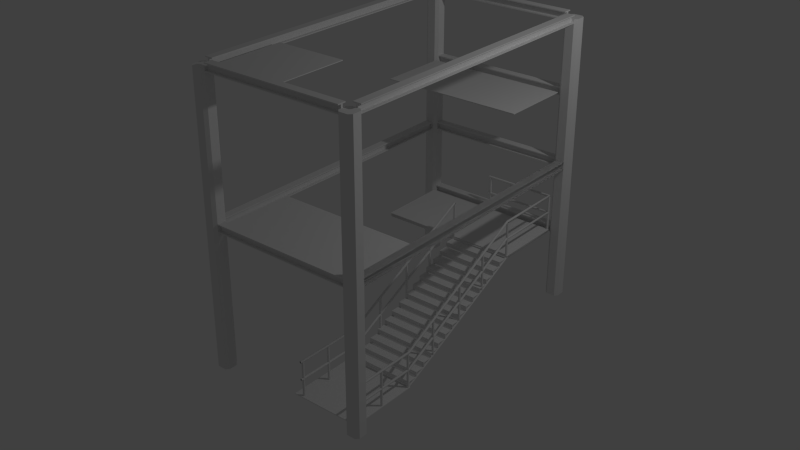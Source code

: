 # Source: Scaffold.blend  (saved by Blender 2.73.0; exported with 4.5.12 LTS)
import bpy
from mathutils import Matrix  # noqa: F401  (used for matrix-valued properties, if any)

bpy.ops.wm.read_factory_settings(use_empty=True)
scene = bpy.context.scene
scene.name = 'Scene'

# ---- collections
col_collection_1 = bpy.data.collections.new('Collection 1'); scene.collection.children.link(col_collection_1)

# ---- world
world_world = bpy.data.worlds.new('World'); scene.world = world_world
world_world.color = (0.05088, 0.05088, 0.05088)
world_world.use_sun_shadow = False
world_world.sun_shadow_jitter_overblur = 0.0
world_world.cycles.sampling_method = 'MANUAL'
world_world.cycles.sample_map_resolution = 256

# ---- lights
light_lamp = bpy.data.lights.new('Lamp', 'POINT')
light_lamp.transmission_factor = 0.0
light_lamp.cutoff_distance = 30.0
light_lamp.energy = 100.0
light_lamp.shadow_buffer_clip_start = 1.001
light_lamp.shadow_soft_size = 0.1
light_lamp.shadow_maximum_resolution = 0.006
light_lamp.use_absolute_resolution = True
light_lamp.cycles.use_multiple_importance_sampling = False

# ---- meshes
me_plane_012 = bpy.data.meshes.new('Plane.012')
me_plane_012.from_pydata([(-0.03904, -0.503, 0.0), (0.03904, -0.503, 0.0), (-0.03904, 0.648, 0.0), (0.03904, 0.648, 0.0)], [], [(0, 1, 3, 2)])
me_plane_012.use_remesh_preserve_volume = False
me_plane_012.use_remesh_preserve_attributes = False
me_plane_012.use_mirror_vertex_groups = False
me_plane_012.update()
me_plane_011 = bpy.data.meshes.new('Plane.011')
me_plane_011.from_pydata([(-0.056, -0.056, 0.0), (0.056, -0.056, 0.0), (-0.056, 0.056, 0.0), (0.056, 0.056, 0.0), (-0.056, -0.04211, 0.0), (-0.056, 0.04211, 0.0), (0.056, 0.04211, 0.0), (0.056, -0.04211, 0.0), (-0.01372, 0.056, 0.0), (0.01372, 0.056, 0.0), (0.01372, -0.056, 0.0), (-0.01372, -0.056, 0.0), (-0.01372, 0.04211, 0.0), (0.01372, 0.04211, 0.0), (-0.01372, -0.04211, 0.0), (0.01372, -0.04211, 0.0)], [], [(10, 1, 7, 15), (0, 11, 14, 4), (13, 6, 3, 9), (10, 15, 14, 11), (12, 14, 15, 13), (13, 9, 8, 12), (5, 12, 8, 2)])
me_plane_011.use_remesh_preserve_volume = False
me_plane_011.use_remesh_preserve_attributes = False
me_plane_011.use_mirror_vertex_groups = False
me_plane_011.update()
me_plane_009 = bpy.data.meshes.new('Plane.009')
me_plane_009.from_pydata([(-0.056, -0.056, 0.0), (0.056, -0.056, 0.0), (-0.056, 0.056, 0.0), (0.056, 0.056, 0.0), (-0.056, -0.04211, 0.0), (-0.056, 0.04211, 0.0), (0.056, 0.04211, 0.0), (0.056, -0.04211, 0.0), (-0.01372, 0.056, 0.0), (0.01372, 0.056, 0.0), (0.01372, -0.056, 0.0), (-0.01372, -0.056, 0.0), (-0.01372, 0.04211, 0.0), (0.01372, 0.04211, 0.0), (-0.01372, -0.04211, 0.0), (0.01372, -0.04211, 0.0)], [], [(10, 1, 7, 15), (0, 11, 14, 4), (13, 6, 3, 9), (10, 15, 14, 11), (12, 14, 15, 13), (13, 9, 8, 12), (5, 12, 8, 2)])
me_plane_009.use_remesh_preserve_volume = False
me_plane_009.use_remesh_preserve_attributes = False
me_plane_009.use_mirror_vertex_groups = False
me_plane_009.update()
me_plane_008 = bpy.data.meshes.new('Plane.008')
me_plane_008.from_pydata([(-0.056, -0.056, 0.0), (0.056, -0.056, 0.0), (-0.056, 0.056, 0.0), (0.056, 0.056, 0.0), (-0.056, -0.04211, 0.0), (-0.056, 0.04211, 0.0), (0.056, 0.04211, 0.0), (0.056, -0.04211, 0.0), (-0.01372, 0.056, 0.0), (0.01372, 0.056, 0.0), (0.01372, -0.056, 0.0), (-0.01372, -0.056, 0.0), (-0.01372, 0.04211, 0.0), (0.01372, 0.04211, 0.0), (-0.01372, -0.04211, 0.0), (0.01372, -0.04211, 0.0)], [], [(10, 1, 7, 15), (0, 11, 14, 4), (13, 6, 3, 9), (10, 15, 14, 11), (12, 14, 15, 13), (13, 9, 8, 12), (5, 12, 8, 2)])
me_plane_008.use_remesh_preserve_volume = False
me_plane_008.use_remesh_preserve_attributes = False
me_plane_008.use_mirror_vertex_groups = False
me_plane_008.update()
me_plane_007 = bpy.data.meshes.new('Plane.007')
me_plane_007.from_pydata([(-0.056, -0.056, 0.0), (0.056, -0.056, 0.0), (-0.056, 0.056, 0.0), (0.056, 0.056, 0.0), (-0.056, -0.04211, 0.0), (-0.056, 0.04211, 0.0), (0.056, 0.04211, 0.0), (0.056, -0.04211, 0.0), (-0.01372, 0.056, 0.0), (0.01372, 0.056, 0.0), (0.01372, -0.056, 0.0), (-0.01372, -0.056, 0.0), (-0.01372, 0.04211, 0.0), (0.01372, 0.04211, 0.0), (-0.01372, -0.04211, 0.0), (0.01372, -0.04211, 0.0)], [], [(10, 1, 7, 15), (0, 11, 14, 4), (13, 6, 3, 9), (10, 15, 14, 11), (12, 14, 15, 13), (13, 9, 8, 12), (5, 12, 8, 2)])
me_plane_007.use_remesh_preserve_volume = False
me_plane_007.use_remesh_preserve_attributes = False
me_plane_007.use_mirror_vertex_groups = False
me_plane_007.update()
me_plane_006 = bpy.data.meshes.new('Plane.006')
me_plane_006.from_pydata([(-0.056, -0.056, 0.0), (0.056, -0.056, 0.0), (-0.056, 0.056, 0.0), (0.056, 0.056, 0.0), (-0.056, -0.04211, 0.0), (-0.056, 0.04211, 0.0), (0.056, 0.04211, 0.0), (0.056, -0.04211, 0.0), (-0.01372, 0.056, 0.0), (0.01372, 0.056, 0.0), (0.01372, -0.056, 0.0), (-0.01372, -0.056, 0.0), (-0.01372, 0.04211, 0.0), (0.01372, 0.04211, 0.0), (-0.01372, -0.04211, 0.0), (0.01372, -0.04211, 0.0)], [], [(10, 1, 7, 15), (0, 11, 14, 4), (13, 6, 3, 9), (10, 15, 14, 11), (12, 14, 15, 13), (13, 9, 8, 12), (5, 12, 8, 2)])
me_plane_006.use_remesh_preserve_volume = False
me_plane_006.use_remesh_preserve_attributes = False
me_plane_006.use_mirror_vertex_groups = False
me_plane_006.update()
me_plane_004 = bpy.data.meshes.new('Plane.004')
me_plane_004.from_pydata([(-0.06099, -0.1, 0.0), (-0.1, -0.06099, 0.0), (0.1, -0.06099, 0.0), (0.06099, -0.1, 0.0), (-0.1, 0.06099, 0.0), (-0.06099, 0.1, 0.0), (0.06099, 0.1, 0.0), (0.1, 0.06099, 0.0)], [], [(0, 1, 4, 5, 6, 7, 2, 3)])
me_plane_004.use_remesh_preserve_volume = False
me_plane_004.use_remesh_preserve_attributes = False
me_plane_004.use_mirror_vertex_groups = False
me_plane_004.update()
me_plane_003 = bpy.data.meshes.new('Plane.003')
me_plane_003.from_pydata([(-0.06099, -0.1, 0.0), (-0.1, -0.06099, 0.0), (0.1, -0.06099, 0.0), (0.06099, -0.1, 0.0), (-0.1, 0.06099, 0.0), (-0.06099, 0.1, 0.0), (0.06099, 0.1, 0.0), (0.1, 0.06099, 0.0)], [], [(0, 1, 4, 5, 6, 7, 2, 3)])
me_plane_003.use_remesh_preserve_volume = False
me_plane_003.use_remesh_preserve_attributes = False
me_plane_003.use_mirror_vertex_groups = False
me_plane_003.update()
me_plane_002 = bpy.data.meshes.new('Plane.002')
me_plane_002.from_pydata([(-0.06099, -0.1, 0.0), (-0.1, -0.06099, 0.0), (0.1, -0.06099, 0.0), (0.06099, -0.1, 0.0), (-0.1, 0.06099, 0.0), (-0.06099, 0.1, 0.0), (0.06099, 0.1, 0.0), (0.1, 0.06099, 0.0)], [], [(0, 1, 4, 5, 6, 7, 2, 3)])
me_plane_002.use_remesh_preserve_volume = False
me_plane_002.use_remesh_preserve_attributes = False
me_plane_002.use_mirror_vertex_groups = False
me_plane_002.update()
me_plane_001 = bpy.data.meshes.new('Plane.001')
me_plane_001.from_pydata([(-0.06099, -0.1, 0.0), (-0.1, -0.06099, 0.0), (0.1, -0.06099, 0.0), (0.06099, -0.1, 0.0), (-0.1, 0.06099, 0.0), (-0.06099, 0.1, 0.0), (0.06099, 0.1, 0.0), (0.1, 0.06099, 0.0)], [], [(0, 1, 4, 5, 6, 7, 2, 3)])
me_plane_001.use_remesh_preserve_volume = False
me_plane_001.use_remesh_preserve_attributes = False
me_plane_001.use_mirror_vertex_groups = False
me_plane_001.update()
me_plane_005 = bpy.data.meshes.new('Plane.005')
me_plane_005.from_pydata([(0.4881, 0.1104, -0.0001848), (-0.3929, 0.1104, -0.0001848), (0.4881, 0.225, -0.00018), (-0.3929, 0.225, -0.00018), (0.4881, 0.1104, -0.05004), (-0.3929, 0.1104, -0.05004)], [], [(0, 1, 3, 2), (1, 0, 4, 5)])
me_plane_005.use_remesh_preserve_volume = False
me_plane_005.use_remesh_preserve_attributes = False
me_plane_005.use_mirror_vertex_groups = False
me_plane_005.update()
me_plane = bpy.data.meshes.new('Plane')
me_plane.from_pydata([(1.0, -2.0, 0.0), (1.0, 2.0, 1.0), (0.0, -2.0, 0.0), (0.0, 2.0, 1.0), (1.0, -1.0, 0.0), (1.0, 1.0, 1.0), (0.0, -1.0, 0.0), (0.0, 1.0, 1.0)], [], [(7, 5, 1, 3), (2, 0, 4, 6)])
me_plane.use_remesh_preserve_volume = False
me_plane.use_remesh_preserve_attributes = False
me_plane.use_mirror_vertex_groups = False
me_plane.update()

# ---- curves / text
cu_plane_000 = bpy.data.curves.new('Plane.000', 'CURVE')
cu_plane_000.dimensions = '3D'
_sp = cu_plane_000.splines.new('BEZIER'); _sp.bezier_points.add(3)
_sp.bezier_points.foreach_set('co', [1.0, -0.906, 0.006303, 1.0, -0.906, 0.006303, 1.0, -0.906, 0.006303, 1.0, 1.143, 0.9804])
_sp.bezier_points.foreach_set('handle_left', [1.0, -0.906, 0.006303, 1.0, -0.906, 0.006303, 1.0, -0.906, 0.006303, 1.0, 0.3899, 0.62])
_sp.bezier_points.foreach_set('handle_right', [1.0, -0.906, 0.006303, 1.0, -0.906, 0.006303, 1.0, -0.2697, 0.2947, 1.0, 1.79, 1.308])
for _p, _l, _r in zip(_sp.bezier_points, ['VECTOR', 'VECTOR', 'VECTOR', 'FREE'], ['VECTOR', 'VECTOR', 'FREE', 'FREE']): _p.handle_left_type = _l; _p.handle_right_type = _r
_sp.order_v = 0
_sp.resolution_v = 0
_sp.use_endpoint_u = True
_sp = cu_plane_000.splines.new('BEZIER'); _sp.bezier_points.add(3)
_sp.bezier_points.foreach_set('co', [0.1401, -0.906, 0.006303, 0.1401, -0.906, 0.006303, 0.1401, -0.906, 0.006303, 0.1401, 1.143, 0.9804])
_sp.bezier_points.foreach_set('handle_left', [0.1401, -0.906, 0.006303, 0.1401, -0.906, 0.006303, 0.1401, -0.906, 0.006303, 0.1401, 0.3899, 0.62])
_sp.bezier_points.foreach_set('handle_right', [0.1401, -0.906, 0.006303, 0.1401, -0.906, 0.006303, 0.1401, -0.2697, 0.2947, 0.1401, 1.79, 1.308])
for _p, _l, _r in zip(_sp.bezier_points, ['VECTOR', 'VECTOR', 'VECTOR', 'FREE'], ['VECTOR', 'VECTOR', 'FREE', 'FREE']): _p.handle_left_type = _l; _p.handle_right_type = _r
_sp.order_v = 0
_sp.resolution_v = 0
_sp.use_endpoint_u = True
cu_plane_000.use_path_clamp = True
cu_plane_000.bevel_resolution = 1
cu_plane_000.bevel_depth = 0.017
cu_plane_000.fill_mode = 'FULL'
cu_plane_021 = bpy.data.curves.new('Plane.021', 'CURVE')
cu_plane_021.dimensions = '3D'
_sp = cu_plane_021.splines.new('POLY'); _sp.points.add(3)
_sp.points.foreach_set('co', [-0.973, 1.987, 0.9987, 0.0, 0.973, 1.987, 1.0, 0.0, 0.973, 1.013, 1.0, 0.0, -0.973, 1.013, 0.9987, 0.0])
_sp.order_u = 2
_sp.order_v = 0
_sp.resolution_v = 0
_sp.use_cyclic_u = True
_sp = cu_plane_021.splines.new('POLY'); _sp.points.add(1)
_sp.points.foreach_set('co', [-0.027, 1.987, 1.0, 0.0, -0.027, 1.013, 1.0, 0.0])
_sp.order_u = 2
_sp.order_v = 0
_sp.resolution_v = 0
_sp.use_endpoint_u = True
cu_plane_021.use_path_clamp = True
cu_plane_021.bevel_resolution = 1
cu_plane_021.bevel_depth = 0.02608
cu_plane_021.fill_mode = 'FULL'
cu_plane_019 = bpy.data.curves.new('Plane.019', 'CURVE')
cu_plane_019.dimensions = '3D'
_sp = cu_plane_019.splines.new('BEZIER'); _sp.bezier_points.add(4)
_sp.bezier_points.foreach_set('co', [0.6667, -1.833, -0.25, 0.6667, -0.8333, -0.25, 0.6667, 1.167, 0.75, 0.6667, 2.167, 0.75, -0.3333, 2.167, 0.75])
_sp.bezier_points.foreach_set('handle_left', [0.6667, -2.167, -0.25, 0.6667, -1.167, -0.25, 0.6667, 0.5, 0.4167, 0.6667, 1.833, 0.75, 0.0, 2.167, 0.75])
_sp.bezier_points.foreach_set('handle_right', [0.6667, -1.5, -0.25, 0.6667, -0.1667, 0.08333, 0.6667, 1.5, 0.75, 0.3333, 2.167, 0.75, -0.6667, 2.167, 0.75])
for _p, _l, _r in zip(_sp.bezier_points, ['VECTOR', 'VECTOR', 'VECTOR', 'VECTOR', 'VECTOR'], ['VECTOR', 'VECTOR', 'VECTOR', 'VECTOR', 'VECTOR']): _p.handle_left_type = _l; _p.handle_right_type = _r
_sp.order_v = 0
_sp.resolution_v = 0
_sp.use_endpoint_u = True
_sp = cu_plane_019.splines.new('BEZIER'); _sp.bezier_points.add(4)
_sp.bezier_points.foreach_set('co', [0.6667, -1.833, -0.5, 0.6667, -0.8333, -0.5, 0.6667, 1.167, 0.5, 0.6667, 2.167, 0.5, -0.3333, 2.167, 0.5])
_sp.bezier_points.foreach_set('handle_left', [0.6667, -2.167, -0.5, 0.6667, -1.167, -0.5, 0.6667, 0.5, 0.1667, 0.6667, 1.833, 0.5, 0.0, 2.167, 0.5])
_sp.bezier_points.foreach_set('handle_right', [0.6667, -1.5, -0.5, 0.6667, -0.1667, -0.1667, 0.6667, 1.5, 0.5, 0.3333, 2.167, 0.5, -0.6667, 2.167, 0.5])
for _p, _l, _r in zip(_sp.bezier_points, ['VECTOR', 'VECTOR', 'VECTOR', 'VECTOR', 'VECTOR'], ['VECTOR', 'VECTOR', 'VECTOR', 'VECTOR', 'VECTOR']): _p.handle_left_type = _l; _p.handle_right_type = _r
_sp.order_v = 0
_sp.resolution_v = 0
_sp.use_endpoint_u = True
_sp = cu_plane_019.splines.new('BEZIER'); _sp.bezier_points.add(1)
_sp.bezier_points.foreach_set('co', [0.6667, -1.794, -0.75, 0.6667, -1.794, -0.257])
_sp.bezier_points.foreach_set('handle_left', [0.6667, -1.794, -0.9143, 0.6667, -1.794, -0.4213])
_sp.bezier_points.foreach_set('handle_right', [0.6667, -1.794, -0.5857, 0.6667, -1.794, -0.09267])
for _p, _l, _r in zip(_sp.bezier_points, ['VECTOR', 'VECTOR'], ['VECTOR', 'VECTOR']): _p.handle_left_type = _l; _p.handle_right_type = _r
_sp.bezier_points.foreach_set('radius', [0.99, 0.99])
_sp.order_v = 0
_sp.resolution_v = 0
_sp.use_endpoint_u = True
_sp = cu_plane_019.splines.new('BEZIER'); _sp.bezier_points.add(1)
_sp.bezier_points.foreach_set('co', [0.6667, -0.8541, -0.75, 0.6667, -0.8541, -0.257])
_sp.bezier_points.foreach_set('handle_left', [0.6667, -0.8541, -0.9143, 0.6667, -0.8541, -0.4213])
_sp.bezier_points.foreach_set('handle_right', [0.6667, -0.8541, -0.5857, 0.6667, -0.8541, -0.09267])
for _p, _l, _r in zip(_sp.bezier_points, ['VECTOR', 'VECTOR'], ['VECTOR', 'VECTOR']): _p.handle_left_type = _l; _p.handle_right_type = _r
_sp.bezier_points.foreach_set('radius', [0.99, 0.99])
_sp.order_v = 0
_sp.resolution_v = 0
_sp.use_endpoint_u = True
_sp = cu_plane_019.splines.new('BEZIER'); _sp.bezier_points.add(1)
_sp.bezier_points.foreach_set('co', [0.6667, -1.349, -0.75, 0.6667, -1.349, -0.257])
_sp.bezier_points.foreach_set('handle_left', [0.6667, -1.349, -0.9143, 0.6667, -1.349, -0.4213])
_sp.bezier_points.foreach_set('handle_right', [0.6667, -1.349, -0.5857, 0.6667, -1.349, -0.09267])
for _p, _l, _r in zip(_sp.bezier_points, ['VECTOR', 'VECTOR'], ['VECTOR', 'VECTOR']): _p.handle_left_type = _l; _p.handle_right_type = _r
_sp.bezier_points.foreach_set('radius', [0.99, 0.99])
_sp.order_v = 0
_sp.resolution_v = 0
_sp.use_endpoint_u = True
_sp = cu_plane_019.splines.new('BEZIER'); _sp.bezier_points.add(1)
_sp.bezier_points.foreach_set('co', [0.6667, -0.3631, -0.5473, 0.6667, -0.3631, -0.021])
_sp.bezier_points.foreach_set('handle_left', [0.6667, -0.3631, -0.7228, 0.6667, -0.3631, -0.1964])
_sp.bezier_points.foreach_set('handle_right', [0.6667, -0.3631, -0.3638, 0.6667, -0.3631, 0.1544])
for _p, _l, _r in zip(_sp.bezier_points, ['VECTOR', 'VECTOR'], ['FREE', 'VECTOR']): _p.handle_left_type = _l; _p.handle_right_type = _r
_sp.bezier_points.foreach_set('radius', [0.99, 0.99])
_sp.order_v = 0
_sp.resolution_v = 0
_sp.use_endpoint_u = True
_sp = cu_plane_019.splines.new('BEZIER'); _sp.bezier_points.add(1)
_sp.bezier_points.foreach_set('co', [0.6667, 0.1681, -0.2833, 0.6667, 0.1681, 0.243])
_sp.bezier_points.foreach_set('handle_left', [0.6667, 0.1681, -0.4588, 0.6667, 0.1681, 0.06756])
_sp.bezier_points.foreach_set('handle_right', [0.6667, 0.1681, -0.09975, 0.6667, 0.1681, 0.4184])
for _p, _l, _r in zip(_sp.bezier_points, ['VECTOR', 'VECTOR'], ['FREE', 'VECTOR']): _p.handle_left_type = _l; _p.handle_right_type = _r
_sp.bezier_points.foreach_set('radius', [0.99, 0.99])
_sp.order_v = 0
_sp.resolution_v = 0
_sp.use_endpoint_u = True
_sp = cu_plane_019.splines.new('BEZIER'); _sp.bezier_points.add(1)
_sp.bezier_points.foreach_set('co', [0.6667, 0.6485, -0.04453, 0.6667, 0.6485, 0.4818])
_sp.bezier_points.foreach_set('handle_left', [0.6667, 0.6485, -0.22, 0.6667, 0.6485, 0.3064])
_sp.bezier_points.foreach_set('handle_right', [0.6667, 0.6485, 0.139, 0.6667, 0.6485, 0.6572])
for _p, _l, _r in zip(_sp.bezier_points, ['VECTOR', 'VECTOR'], ['FREE', 'VECTOR']): _p.handle_left_type = _l; _p.handle_right_type = _r
_sp.bezier_points.foreach_set('radius', [0.99, 0.99])
_sp.order_v = 0
_sp.resolution_v = 0
_sp.use_endpoint_u = True
_sp = cu_plane_019.splines.new('BEZIER'); _sp.bezier_points.add(1)
_sp.bezier_points.foreach_set('co', [0.6667, 1.18, 0.2297, 0.6667, 1.18, 0.7356])
_sp.bezier_points.foreach_set('handle_left', [0.6667, 1.18, 0.06111, 0.6667, 1.18, 0.567])
_sp.bezier_points.foreach_set('handle_right', [0.6667, 1.18, 0.3984, 0.6667, 1.18, 0.9043])
for _p, _l, _r in zip(_sp.bezier_points, ['VECTOR', 'VECTOR'], ['VECTOR', 'VECTOR']): _p.handle_left_type = _l; _p.handle_right_type = _r
_sp.bezier_points.foreach_set('radius', [0.99, 0.99])
_sp.order_v = 0
_sp.resolution_v = 0
_sp.use_endpoint_u = True
_sp = cu_plane_019.splines.new('BEZIER'); _sp.bezier_points.add(1)
_sp.bezier_points.foreach_set('co', [0.6667, 2.166, 0.2203, 0.6667, 2.166, 0.747])
_sp.bezier_points.foreach_set('handle_left', [0.6667, 2.166, 0.04474, 0.6667, 2.166, 0.5715])
_sp.bezier_points.foreach_set('handle_right', [0.6667, 2.166, 0.3959, 0.6667, 2.166, 0.9226])
for _p, _l, _r in zip(_sp.bezier_points, ['VECTOR', 'VECTOR'], ['VECTOR', 'VECTOR']): _p.handle_left_type = _l; _p.handle_right_type = _r
_sp.bezier_points.foreach_set('radius', [0.99, 0.99])
_sp.order_v = 0
_sp.resolution_v = 0
_sp.use_endpoint_u = True
_sp = cu_plane_019.splines.new('BEZIER'); _sp.bezier_points.add(1)
_sp.bezier_points.foreach_set('co', [-0.3038, 2.166, 0.2203, -0.3038, 2.166, 0.747])
_sp.bezier_points.foreach_set('handle_left', [-0.3038, 2.166, 0.04474, -0.3038, 2.166, 0.5715])
_sp.bezier_points.foreach_set('handle_right', [-0.3038, 2.166, 0.3959, -0.3038, 2.166, 0.9226])
for _p, _l, _r in zip(_sp.bezier_points, ['VECTOR', 'VECTOR'], ['VECTOR', 'VECTOR']): _p.handle_left_type = _l; _p.handle_right_type = _r
_sp.bezier_points.foreach_set('radius', [0.99, 0.99])
_sp.order_v = 0
_sp.resolution_v = 0
_sp.use_endpoint_u = True
_sp = cu_plane_019.splines.new('BEZIER'); _sp.bezier_points.add(1)
_sp.bezier_points.foreach_set('co', [-0.1938, 1.18, 0.2297, -0.1938, 1.18, 0.7356])
_sp.bezier_points.foreach_set('handle_left', [-0.1938, 1.187, 0.06111, -0.1938, 1.18, 0.567])
_sp.bezier_points.foreach_set('handle_right', [-0.1938, 1.18, 0.3984, -0.1938, 1.187, 0.9043])
for _p, _l, _r in zip(_sp.bezier_points, ['FREE', 'VECTOR'], ['VECTOR', 'FREE']): _p.handle_left_type = _l; _p.handle_right_type = _r
_sp.bezier_points.foreach_set('radius', [0.99, 0.99])
_sp.order_v = 0
_sp.resolution_v = 0
_sp.use_endpoint_u = True
_sp = cu_plane_019.splines.new('BEZIER'); _sp.bezier_points.add(1)
_sp.bezier_points.foreach_set('co', [-0.1938, 0.6485, -0.04453, -0.1938, 0.6485, 0.4818])
_sp.bezier_points.foreach_set('handle_left', [-0.1938, 0.6485, -0.22, -0.1938, 0.6485, 0.3064])
_sp.bezier_points.foreach_set('handle_right', [-0.1938, 0.6485, 0.139, -0.1938, 0.6485, 0.6572])
for _p, _l, _r in zip(_sp.bezier_points, ['VECTOR', 'VECTOR'], ['FREE', 'VECTOR']): _p.handle_left_type = _l; _p.handle_right_type = _r
_sp.bezier_points.foreach_set('radius', [0.99, 0.99])
_sp.order_v = 0
_sp.resolution_v = 0
_sp.use_endpoint_u = True
_sp = cu_plane_019.splines.new('BEZIER'); _sp.bezier_points.add(1)
_sp.bezier_points.foreach_set('co', [-0.1938, 0.1681, -0.2833, -0.1938, 0.1681, 0.243])
_sp.bezier_points.foreach_set('handle_left', [-0.1938, 0.1681, -0.4588, -0.1938, 0.1681, 0.06756])
_sp.bezier_points.foreach_set('handle_right', [-0.1938, 0.1681, -0.09975, -0.1938, 0.1681, 0.4184])
for _p, _l, _r in zip(_sp.bezier_points, ['VECTOR', 'VECTOR'], ['FREE', 'VECTOR']): _p.handle_left_type = _l; _p.handle_right_type = _r
_sp.bezier_points.foreach_set('radius', [0.99, 0.99])
_sp.order_v = 0
_sp.resolution_v = 0
_sp.use_endpoint_u = True
_sp = cu_plane_019.splines.new('BEZIER'); _sp.bezier_points.add(1)
_sp.bezier_points.foreach_set('co', [-0.1938, -0.3631, -0.5473, -0.1938, -0.3631, -0.021])
_sp.bezier_points.foreach_set('handle_left', [-0.1938, -0.3631, -0.7228, -0.1938, -0.3631, -0.1964])
_sp.bezier_points.foreach_set('handle_right', [-0.1938, -0.3631, -0.3638, -0.1938, -0.3631, 0.1544])
for _p, _l, _r in zip(_sp.bezier_points, ['VECTOR', 'VECTOR'], ['FREE', 'VECTOR']): _p.handle_left_type = _l; _p.handle_right_type = _r
_sp.bezier_points.foreach_set('radius', [0.99, 0.99])
_sp.order_v = 0
_sp.resolution_v = 0
_sp.use_endpoint_u = True
_sp = cu_plane_019.splines.new('BEZIER'); _sp.bezier_points.add(1)
_sp.bezier_points.foreach_set('co', [-0.1938, -1.349, -0.75, -0.1938, -1.349, -0.257])
_sp.bezier_points.foreach_set('handle_left', [-0.1938, -1.349, -0.9143, -0.1938, -1.349, -0.4213])
_sp.bezier_points.foreach_set('handle_right', [-0.1938, -1.349, -0.5857, -0.1938, -1.349, -0.09267])
for _p, _l, _r in zip(_sp.bezier_points, ['VECTOR', 'VECTOR'], ['VECTOR', 'VECTOR']): _p.handle_left_type = _l; _p.handle_right_type = _r
_sp.bezier_points.foreach_set('radius', [0.99, 0.99])
_sp.order_v = 0
_sp.resolution_v = 0
_sp.use_endpoint_u = True
_sp = cu_plane_019.splines.new('BEZIER'); _sp.bezier_points.add(1)
_sp.bezier_points.foreach_set('co', [-0.1938, -0.8541, -0.75, -0.1938, -0.8541, -0.257])
_sp.bezier_points.foreach_set('handle_left', [-0.1938, -0.8541, -0.9143, -0.1938, -0.8541, -0.4213])
_sp.bezier_points.foreach_set('handle_right', [-0.1938, -0.8541, -0.5857, -0.1938, -0.8541, -0.09267])
for _p, _l, _r in zip(_sp.bezier_points, ['VECTOR', 'VECTOR'], ['VECTOR', 'VECTOR']): _p.handle_left_type = _l; _p.handle_right_type = _r
_sp.bezier_points.foreach_set('radius', [0.99, 0.99])
_sp.order_v = 0
_sp.resolution_v = 0
_sp.use_endpoint_u = True
_sp = cu_plane_019.splines.new('BEZIER'); _sp.bezier_points.add(1)
_sp.bezier_points.foreach_set('co', [-0.1938, -1.794, -0.75, -0.1938, -1.794, -0.257])
_sp.bezier_points.foreach_set('handle_left', [-0.1938, -1.794, -0.9143, -0.1938, -1.794, -0.4213])
_sp.bezier_points.foreach_set('handle_right', [-0.1938, -1.794, -0.5857, -0.1938, -1.794, -0.09267])
for _p, _l, _r in zip(_sp.bezier_points, ['VECTOR', 'VECTOR'], ['VECTOR', 'VECTOR']): _p.handle_left_type = _l; _p.handle_right_type = _r
_sp.bezier_points.foreach_set('radius', [0.99, 0.99])
_sp.order_v = 0
_sp.resolution_v = 0
_sp.use_endpoint_u = True
_sp = cu_plane_019.splines.new('BEZIER'); _sp.bezier_points.add(2)
_sp.bezier_points.foreach_set('co', [-0.1938, -1.833, -0.5, -0.1938, -0.8333, -0.5, -0.1938, 1.167, 0.5])
_sp.bezier_points.foreach_set('handle_left', [-0.1938, -2.167, -0.5, -0.1938, -1.167, -0.5, -0.1938, 0.5, 0.1667])
_sp.bezier_points.foreach_set('handle_right', [-0.1938, -1.5, -0.5, -0.1938, -0.1667, -0.1667, -0.1938, 1.833, 0.8333])
for _p, _l, _r in zip(_sp.bezier_points, ['VECTOR', 'VECTOR', 'VECTOR'], ['VECTOR', 'VECTOR', 'VECTOR']): _p.handle_left_type = _l; _p.handle_right_type = _r
_sp.order_v = 0
_sp.resolution_v = 0
_sp.use_endpoint_u = True
_sp = cu_plane_019.splines.new('BEZIER'); _sp.bezier_points.add(2)
_sp.bezier_points.foreach_set('co', [-0.1938, -1.833, -0.25, -0.1938, -0.8333, -0.25, -0.1938, 1.167, 0.75])
_sp.bezier_points.foreach_set('handle_left', [-0.1938, -2.167, -0.25, -0.1938, -1.167, -0.25, -0.1938, 0.5, 0.4167])
_sp.bezier_points.foreach_set('handle_right', [-0.1938, -1.5, -0.25, -0.1938, -0.1667, 0.08333, -0.1938, 1.833, 1.083])
for _p, _l, _r in zip(_sp.bezier_points, ['VECTOR', 'VECTOR', 'VECTOR'], ['VECTOR', 'VECTOR', 'VECTOR']): _p.handle_left_type = _l; _p.handle_right_type = _r
_sp.order_v = 0
_sp.resolution_v = 0
_sp.use_endpoint_u = True
cu_plane_019.use_path_clamp = True
cu_plane_019.bevel_resolution = 1
cu_plane_019.bevel_depth = 0.017
cu_plane_019.fill_mode = 'FULL'

# ---- objects
ob_plane_023 = bpy.data.objects.new('Plane.023', me_plane_012)
ob_plane_020 = bpy.data.objects.new('Plane.020', cu_plane_000)
ob_plane_018 = bpy.data.objects.new('Plane.018', me_plane_011)
ob_plane_017 = bpy.data.objects.new('Plane.017', me_plane_011)
ob_plane_016 = bpy.data.objects.new('Plane.016', me_plane_011)
ob_plane_015 = bpy.data.objects.new('Plane.015', me_plane_011)
ob_plane_014 = bpy.data.objects.new('Plane.014', me_plane_009)
ob_plane_013 = bpy.data.objects.new('Plane.013', me_plane_009)
ob_plane_012 = bpy.data.objects.new('Plane.012', me_plane_009)
ob_plane_011 = bpy.data.objects.new('Plane.011', me_plane_008)
ob_plane_010 = bpy.data.objects.new('Plane.010', me_plane_007)
ob_plane_009 = bpy.data.objects.new('Plane.009', me_plane_006)
ob_plane_008 = bpy.data.objects.new('Plane.008', me_plane_006)
ob_plane_007 = bpy.data.objects.new('Plane.007', me_plane_006)
ob_plane_006 = bpy.data.objects.new('Plane.006', me_plane_006)
ob_empty_001 = bpy.data.objects.new('Empty.001', None)
ob_plane_004 = bpy.data.objects.new('Plane.004', me_plane_004)
ob_plane_003 = bpy.data.objects.new('Plane.003', me_plane_003)
ob_plane_002 = bpy.data.objects.new('Plane.002', me_plane_002)
ob_plane_001 = bpy.data.objects.new('Plane.001', me_plane_001)
ob_empty = bpy.data.objects.new('Empty', None)
ob_plane_021 = bpy.data.objects.new('Plane.021', cu_plane_021)
ob_plane_019 = bpy.data.objects.new('Plane.019', cu_plane_019)
ob_plane_005 = bpy.data.objects.new('Plane.005', me_plane_005)
ob_plane = bpy.data.objects.new('Plane', me_plane)
ob_lamp = bpy.data.objects.new('Lamp', light_lamp)

# ---- transforms, parenting, visibility, modifiers, constraints
ob_plane_023.location = (-0.027, 1.5, 0.9455)
ob_plane_023.lineart.crease_threshold = 0.0
_m = ob_plane_023.modifiers.new('Solidify', 'SOLIDIFY')
_m.thickness = 0.0127
_m.nonmanifold_thickness_mode = 'FIXED'
_m.nonmanifold_merge_threshold = 0.0003
ob_plane_020.location = (-0.02265, -0.11, -0.01022)
ob_plane_020.lineart.crease_threshold = 0.0
ob_plane_018.location = (-1.0, 2.103, 3.0)
ob_plane_018.rotation_euler = (-1.571, 3.142, -1.571)
ob_plane_018.lineart.crease_threshold = 0.0
_m = ob_plane_018.modifiers.new('Solidify', 'SOLIDIFY')
_m.thickness = 2.0
_m.offset = 1.0
_m.nonmanifold_thickness_mode = 'FIXED'
_m.nonmanifold_merge_threshold = 0.0003
ob_plane_017.location = (-1.0, 2.103, 1.0)
ob_plane_017.rotation_euler = (-1.571, 3.142, -1.571)
ob_plane_017.lineart.crease_threshold = 0.0
_m = ob_plane_017.modifiers.new('Solidify', 'SOLIDIFY')
_m.thickness = 2.0
_m.offset = 1.0
_m.nonmanifold_thickness_mode = 'FIXED'
_m.nonmanifold_merge_threshold = 0.0003
ob_plane_016.location = (-1.0, 2.103, 2.0)
ob_plane_016.rotation_euler = (-1.571, 3.142, -1.571)
ob_plane_016.lineart.crease_threshold = 0.0
_m = ob_plane_016.modifiers.new('Solidify', 'SOLIDIFY')
_m.thickness = 2.0
_m.offset = 1.0
_m.nonmanifold_thickness_mode = 'FIXED'
_m.nonmanifold_merge_threshold = 0.0003
ob_plane_015.location = (-1.0, 2.103, 4.0)
ob_plane_015.rotation_euler = (-1.571, 3.142, -1.571)
ob_plane_015.lineart.crease_threshold = 0.0
_m = ob_plane_015.modifiers.new('Solidify', 'SOLIDIFY')
_m.thickness = 2.0
_m.offset = 1.0
_m.nonmanifold_thickness_mode = 'FIXED'
_m.nonmanifold_merge_threshold = 0.0003
ob_plane_014.location = (-1.0, -2.106, 4.0)
ob_plane_014.rotation_euler = (-1.571, 3.142, -1.571)
ob_plane_014.lineart.crease_threshold = 0.0
_m = ob_plane_014.modifiers.new('Solidify', 'SOLIDIFY')
_m.thickness = 2.0
_m.offset = 1.0
_m.nonmanifold_thickness_mode = 'FIXED'
_m.nonmanifold_merge_threshold = 0.0003
ob_plane_013.location = (-1.0, -2.106, 2.0)
ob_plane_013.rotation_euler = (-1.571, 3.142, -1.571)
ob_plane_013.lineart.crease_threshold = 0.0
_m = ob_plane_013.modifiers.new('Solidify', 'SOLIDIFY')
_m.thickness = 2.0
_m.offset = 1.0
_m.nonmanifold_thickness_mode = 'FIXED'
_m.nonmanifold_merge_threshold = 0.0003
ob_plane_012.location = (-1.109, -2.0, 2.0)
ob_plane_012.rotation_euler = (-1.571, 3.142, -0.0)
ob_plane_012.lineart.crease_threshold = 0.0
_m = ob_plane_012.modifiers.new('Solidify', 'SOLIDIFY')
_m.thickness = 4.0
_m.offset = 1.0
_m.nonmanifold_thickness_mode = 'FIXED'
_m.nonmanifold_merge_threshold = 0.0003
ob_plane_011.location = (-1.109, -2.0, 4.0)
ob_plane_011.rotation_euler = (-1.571, 3.142, -0.0)
ob_plane_011.lineart.crease_threshold = 0.0
_m = ob_plane_011.modifiers.new('Solidify', 'SOLIDIFY')
_m.thickness = 4.0
_m.offset = 1.0
_m.nonmanifold_thickness_mode = 'FIXED'
_m.nonmanifold_merge_threshold = 0.0003
ob_plane_010.location = (1.109, -2.0, 4.0)
ob_plane_010.rotation_euler = (-1.571, 3.142, 0.0)
ob_plane_010.lineart.crease_threshold = 0.0
_m = ob_plane_010.modifiers.new('Solidify', 'SOLIDIFY')
_m.thickness = 4.0
_m.offset = 1.0
_m.nonmanifold_thickness_mode = 'FIXED'
_m.nonmanifold_merge_threshold = 0.0003
ob_plane_009.location = (1.109, -2.0, 2.0)
ob_plane_009.rotation_euler = (-1.571, 3.142, 0.0)
ob_plane_009.lineart.crease_threshold = 0.0
_m = ob_plane_009.modifiers.new('Solidify', 'SOLIDIFY')
_m.thickness = 4.0
_m.offset = 1.0
_m.nonmanifold_thickness_mode = 'FIXED'
_m.nonmanifold_merge_threshold = 0.0003
ob_plane_008.location = (1.109, -2.0, 2.0)
ob_plane_008.rotation_euler = (-1.571, 3.142, 0.0)
ob_plane_008.lineart.crease_threshold = 0.0
_m = ob_plane_008.modifiers.new('Solidify', 'SOLIDIFY')
_m.thickness = 4.0
_m.offset = 1.0
_m.nonmanifold_thickness_mode = 'FIXED'
_m.nonmanifold_merge_threshold = 0.0003
ob_plane_007.location = (1.109, -2.0, 2.0)
ob_plane_007.rotation_euler = (-1.571, 3.142, 0.0)
ob_plane_007.lineart.crease_threshold = 0.0
_m = ob_plane_007.modifiers.new('Solidify', 'SOLIDIFY')
_m.thickness = 4.0
_m.offset = 1.0
_m.nonmanifold_thickness_mode = 'FIXED'
_m.nonmanifold_merge_threshold = 0.0003
ob_plane_006.location = (1.109, -2.0, 2.0)
ob_plane_006.rotation_euler = (-1.571, 3.142, 0.0)
ob_plane_006.lineart.crease_threshold = 0.0
_m = ob_plane_006.modifiers.new('Solidify', 'SOLIDIFY')
_m.thickness = 4.0
_m.offset = 1.0
_m.nonmanifold_thickness_mode = 'FIXED'
_m.nonmanifold_merge_threshold = 0.0003
ob_empty_001.location = (0.5, -0.9657, 0.1343)
ob_empty_001.empty_image_offset = (0.0, 0.0)
ob_empty_001.lineart.crease_threshold = 0.0
ob_plane_004.location = (1.1, 2.1, 0.0)
ob_plane_004.lineart.crease_threshold = 0.0
_m = ob_plane_004.modifiers.new('Solidify', 'SOLIDIFY')
_m.thickness = 4.0
_m.nonmanifold_thickness_mode = 'FIXED'
_m.nonmanifold_merge_threshold = 0.0003
ob_plane_003.location = (-1.1, 2.1, 0.0)
ob_plane_003.lineart.crease_threshold = 0.0
_m = ob_plane_003.modifiers.new('Solidify', 'SOLIDIFY')
_m.thickness = 4.0
_m.nonmanifold_thickness_mode = 'FIXED'
_m.nonmanifold_merge_threshold = 0.0003
ob_plane_002.location = (-1.1, -2.1, 0.0)
ob_plane_002.lineart.crease_threshold = 0.0
_m = ob_plane_002.modifiers.new('Solidify', 'SOLIDIFY')
_m.thickness = 4.0
_m.nonmanifold_thickness_mode = 'FIXED'
_m.nonmanifold_merge_threshold = 0.0003
ob_plane_001.location = (1.1, -2.1, 0.0)
ob_plane_001.lineart.crease_threshold = 0.0
_m = ob_plane_001.modifiers.new('Solidify', 'SOLIDIFY')
_m.thickness = 4.0
_m.nonmanifold_thickness_mode = 'FIXED'
_m.nonmanifold_merge_threshold = 0.0003
ob_empty.location = (0.0, 0.0, 1.0)
ob_empty.rotation_euler = (0.0, 0.0, 3.142)
ob_empty.empty_image_offset = (0.0, 0.0)
ob_empty.lineart.crease_threshold = 0.0
ob_plane_021.location = (0.0, 0.0, -0.02944)
ob_plane_021.lineart.crease_threshold = 0.0
ob_plane_019.location = (0.3113, -0.1667, 0.75)
ob_plane_019.lineart.crease_threshold = 0.0
ob_plane_005.location = (0.5, -1.109, 0.06598)
ob_plane_005.rotation_euler = (0.0, -1.192e-07, 0.0)
ob_plane_005.lineart.crease_threshold = 0.0
_m = ob_plane_005.modifiers.new('Solidify', 'SOLIDIFY')
_m.use_even_offset = True
_m.nonmanifold_thickness_mode = 'FIXED'
_m.nonmanifold_merge_threshold = 0.0003
_m = ob_plane_005.modifiers.new('Array', 'ARRAY')
_m.count = 14
_m.constant_offset_displace = (0.0, 0.0, 0.0)
_m.use_relative_offset = False
_m.use_object_offset = True
_m.offset_object = ob_empty_001
ob_plane.location = (0.0, 0.0, 0.0)
ob_plane.lineart.crease_threshold = 0.0
_m = ob_plane.modifiers.new('Array', 'ARRAY')
_m.count = 4
_m.constant_offset_displace = (0.0, 0.0, 0.0)
_m.use_relative_offset = False
_m.use_merge_vertices = True
_m.use_merge_vertices_cap = True
_m.use_object_offset = True
_m.offset_object = ob_empty
_m = ob_plane.modifiers.new('Solidify', 'SOLIDIFY')
_m.nonmanifold_thickness_mode = 'FIXED'
_m.nonmanifold_merge_threshold = 0.0003
ob_lamp.location = (4.076, 1.005, 5.904)
ob_lamp.rotation_euler = (0.6503, 0.05522, 1.866)
ob_lamp.lock_rotations_4d = False
ob_lamp.empty_display_type = 'ARROWS'
ob_lamp.color = (0.0, 0.0, 0.0, 0.0)
ob_lamp.lineart.crease_threshold = 0.0

# ---- collection membership
col_collection_1.objects.link(ob_plane_023)
col_collection_1.objects.link(ob_plane_020)
col_collection_1.objects.link(ob_plane_018)
col_collection_1.objects.link(ob_plane_017)
col_collection_1.objects.link(ob_plane_016)
col_collection_1.objects.link(ob_plane_015)
col_collection_1.objects.link(ob_plane_014)
col_collection_1.objects.link(ob_plane_013)
col_collection_1.objects.link(ob_plane_012)
col_collection_1.objects.link(ob_plane_011)
col_collection_1.objects.link(ob_plane_010)
col_collection_1.objects.link(ob_plane_009)
col_collection_1.objects.link(ob_plane_008)
col_collection_1.objects.link(ob_plane_007)
col_collection_1.objects.link(ob_plane_006)
col_collection_1.objects.link(ob_empty_001)
col_collection_1.objects.link(ob_plane_004)
col_collection_1.objects.link(ob_plane_003)
col_collection_1.objects.link(ob_plane_002)
col_collection_1.objects.link(ob_plane_001)
col_collection_1.objects.link(ob_empty)
col_collection_1.objects.link(ob_plane_021)
col_collection_1.objects.link(ob_plane_019)
col_collection_1.objects.link(ob_plane_005)
col_collection_1.objects.link(ob_plane)
col_collection_1.objects.link(ob_lamp)

# ---- scene / render settings (as saved in the file)
scene.frame_start = 1; scene.frame_end = 250; scene.frame_set(2)
scene.render.engine = 'BLENDER_EEVEE_NEXT'
scene.render.resolution_percentage = 50
scene.render.dither_intensity = 0.0
scene.cycles.use_denoising = False
scene.cycles.samples = 10
scene.cycles.sampling_pattern = 'TABULATED_SOBOL'
scene.cycles.light_sampling_threshold = 0.0
scene.cycles.use_adaptive_sampling = False
scene.cycles.use_light_tree = False
scene.cycles.blur_glossy = 0.0
scene.cycles.pixel_filter_type = 'GAUSSIAN'
scene.cycles.sample_clamp_indirect = 0.0
scene.view_settings.view_transform = 'Standard'
bpy.context.view_layer.update()

# ---- added for rendering (the .blend has no active camera): camera
cam_auto = bpy.data.cameras.new('AutoCamera')
cam_auto.lens = 50.0
cam_auto.sensor_width = 36.0
cam_auto.clip_end = 1000.0
ob_auto_camera = bpy.data.objects.new('AutoCamera', cam_auto)
scene.collection.objects.link(ob_auto_camera)
ob_auto_camera.location = (8.13251, -9.75603, 8.03007)
ob_auto_camera.rotation_euler = (1.09748, -7.21219e-08, 0.694738)
scene.camera = ob_auto_camera
bpy.context.view_layer.update()
